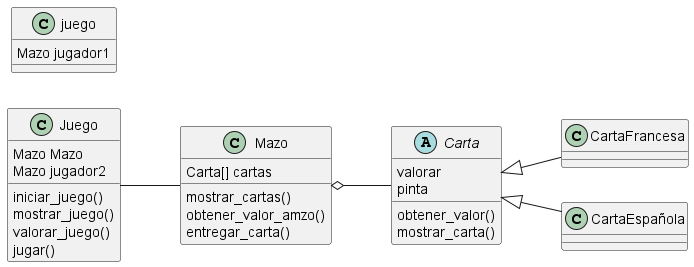

The diagram above was rendered by PlantUML. Its source (embedded in the PNG):
@startumL
left to right direction
abstract Carta 
Carta <|-- CartaFrancesa
Carta <|-- CartaEspañola
Mazo o-- Carta
Juego -- Mazo
Juego : iniciar_juego()
Juego : mostrar_juego()
Juego : valorar_juego()
Juego : jugar()
Juego : Mazo Mazo
juego : Mazo jugador1
Juego : Mazo jugador2

Carta : valorar 
Carta : pinta 
Carta : obtener_valor()
Carta : mostrar_carta()
Mazo : Carta[] cartas
Mazo : mostrar_cartas()
Mazo : obtener_valor_amzo()
Mazo : entregar_carta()
@endumL